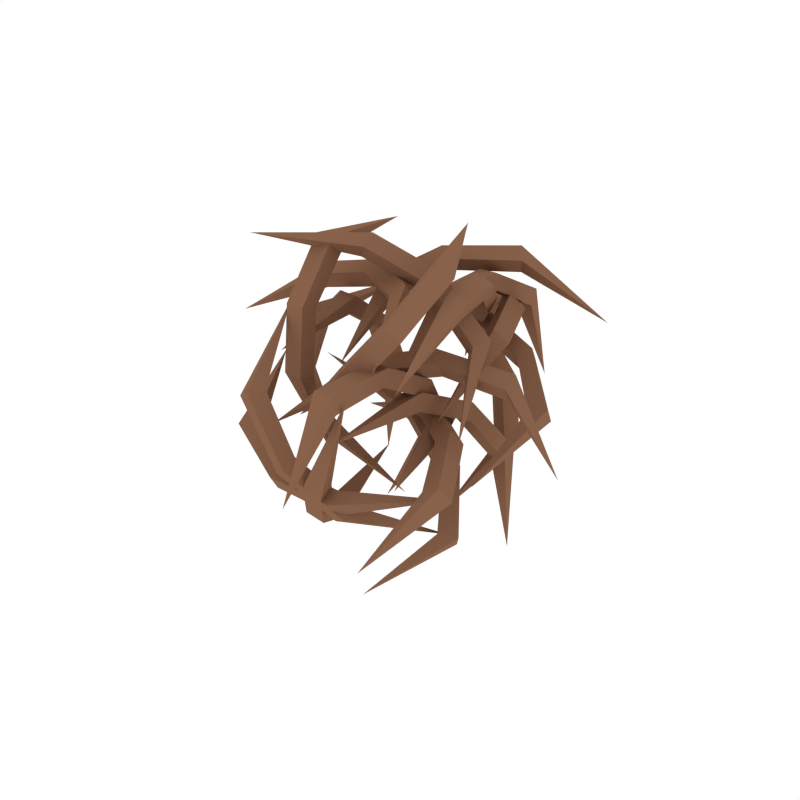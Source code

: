 # Source: Tumbleweed.blend  (saved by Blender 2.79.0; exported with 4.5.12 LTS)
import bpy
from mathutils import Matrix  # noqa: F401  (used for matrix-valued properties, if any)

bpy.ops.wm.read_factory_settings(use_empty=True)
scene = bpy.context.scene
scene.name = 'Scene'

# ---- collections
col_collection_1 = bpy.data.collections.new('Collection 1'); scene.collection.children.link(col_collection_1)

# ---- materials (node trees are filled in below, after node groups)
mat_tumbleweed = bpy.data.materials.new('Tumbleweed')
mat_tumbleweed.alpha_threshold = 0.0
mat_tumbleweed.diffuse_color = (0.2462, 0.1225, 0.07044, 1.0)
mat_tumbleweed.roughness = 0.5

# ---- material node trees

# ---- world
world_world = bpy.data.worlds.new('World'); scene.world = world_world
world_world.color = (1.0, 1.0, 1.0)
world_world.use_sun_shadow = False
world_world.sun_shadow_jitter_overblur = 0.0
world_world.cycles.sampling_method = 'NONE'
world_world.cycles.sample_map_resolution = 256

# ---- meshes
me_cube_001 = bpy.data.meshes.new('Cube.001')
me_cube_001.from_pydata([(-0.9192, -1.768, 0.4527), (-0.827, -1.556, 0.4424), (-0.3768, -1.774, -0.3766), (-0.3768, -1.587, -0.2621), (-0.7188, -1.849, 0.5843), (-0.6266, -1.637, 0.574), (-0.1764, -1.854, -0.245), (-0.1764, -1.667, -0.1305), (0.1801, -1.209, -0.8786), (0.1801, -1.396, -0.9931), (0.3805, -1.477, -0.8615), (0.3805, -1.29, -0.747), (1.028, -0.3125, -1.377), (-0.966, -0.8406, 1.335), (0.7729, 1.336, -0.9717), (0.6468, 1.148, -0.8785), (0.4112, 1.668, -0.1711), (0.3546, 1.454, -0.2087), (0.9791, 1.259, -0.8467), (0.853, 1.072, -0.7536), (0.6174, 1.592, -0.04616), (0.5608, 1.378, -0.08378), (-0.1329, 1.356, 0.536), (-0.07629, 1.57, 0.5736), (0.1299, 1.494, 0.6985), (0.07326, 1.28, 0.6609), (-0.8145, 0.6946, 1.511), (0.6811, 0.1007, -1.321), (1.061, 0.2874, 0.9019), (0.9491, 0.09046, 0.8674), (0.2855, 0.3397, 1.531), (0.3029, 0.1595, 1.407), (1.2, 0.1769, 1.082), (1.088, -0.02004, 1.048), (0.4243, 0.2292, 1.711), (0.4417, 0.04896, 1.587), (-0.4576, -0.1565, 1.798), (-0.475, 0.02376, 1.922), (-0.3362, -0.08674, 2.102), (-0.3189, -0.267, 1.978), (-1.369, -1.051, 2.129), (1.431, -0.7146, 0.1812), (-0.432, 1.12, -0.897), (-0.4292, 0.9307, -1.008), (0.1628, 0.6098, -0.2418), (0.07669, 0.5203, -0.4367), (-0.2268, 1.197, -1.023), (-0.224, 1.008, -1.134), (0.368, 0.6871, -0.3679), (0.2819, 0.5976, -0.5629), (0.5107, -0.1866, -0.1639), (0.5968, -0.09707, 0.031), (0.802, -0.01979, -0.09515), (0.7159, -0.1093, -0.2901), (0.9976, -1.303, -0.3094), (-0.936, 0.8331, -2.146), (0.8821, -0.4426, 2.103), (0.6955, -0.3195, 1.987), (0.6341, -1.045, 1.48), (0.5076, -0.8471, 1.471), (1.049, -0.3431, 1.94), (0.862, -0.22, 1.825), (0.8005, -0.9451, 1.317), (0.6741, -0.7476, 1.309), (-0.006268, -1.06, 0.814), (0.1202, -1.258, 0.8226), (0.2866, -1.158, 0.6602), (0.1602, -0.9606, 0.6516), (-0.9037, -0.8418, -0.1689), (0.3784, 0.7918, 2.146), (0.002026, 2.121, 0.8782), (-0.08213, 1.997, 0.7082), (0.6135, 1.391, 1.112), (0.4487, 1.391, 0.9287), (0.1763, 2.217, 0.7219), (0.09217, 2.093, 0.5519), (0.7878, 1.487, 0.9562), (0.623, 1.487, 0.7724), (0.7385, 0.6409, 0.7923), (0.9033, 0.6409, 0.9761), (1.078, 0.7367, 0.8198), (0.9128, 0.7367, 0.636), (0.8354, -0.3178, 0.1084), (-0.9289, 2.367, -0.2139), (1.197, -0.3667, -1.416), (0.9836, -0.4852, -1.367), (0.7758, 0.1983, -0.8306), (0.6514, 0.01029, -0.8751), (1.307, -0.4856, -1.222), (1.094, -0.6042, -1.173), (0.886, 0.07933, -0.6365), (0.7616, -0.1086, -0.681), (-0.03648, 0.2048, -0.3653), (0.08795, 0.3927, -0.3208), (0.1982, 0.2738, -0.1267), (0.07377, 0.08581, -0.1712), (-1.191, -0.02622, 0.3135), (0.723, -1.552, -1.708), (-1.544, -1.163, -0.5355), (-1.393, -1.009, -0.4506), (-0.6565, -1.511, -0.8051), (-0.6565, -1.324, -0.6906), (-1.531, -1.295, -0.3201), (-1.38, -1.141, -0.2352), (-0.6429, -1.643, -0.5897), (-0.6429, -1.456, -0.4752), (0.2547, -1.299, -0.7326), (0.2547, -1.485, -0.8471), (0.2684, -1.617, -0.6317), (0.2684, -1.431, -0.5172), (1.485, -0.9001, -0.4178), (-1.778, -0.1679, 0.2375), (1.71, 0.7554, -0.02422), (1.493, 0.6499, -0.06531), (1.088, 1.324, 0.3914), (0.9904, 1.146, 0.2936), (1.733, 0.6238, 0.1906), (1.516, 0.5183, 0.1495), (1.111, 1.192, 0.6062), (1.014, 1.015, 0.5083), (0.1523, 1.367, 0.5195), (0.2497, 1.544, 0.6174), (0.2731, 1.412, 0.8322), (0.1757, 1.235, 0.7343), (-1.185, 1.189, 0.7049), (1.386, -0.3802, -0.5358), (0.2708, -0.01723, 1.399), (0.1421, -0.1564, 1.27), (-0.6205, 0.4348, 1.375), (-0.6006, 0.2456, 1.266), (0.2009, -0.1442, 1.606), (0.07216, -0.2834, 1.478), (-0.6905, 0.3078, 1.583), (-0.6705, 0.1186, 1.473), (-1.475, 0.3216, 1.018), (-1.495, 0.5108, 1.127), (-1.565, 0.3838, 1.334), (-1.545, 0.1946, 1.225), (-2.637, -0.07541, 0.5369), (0.5807, -1.182, 0.9442), (0.79, 1.048, -0.781), (0.7888, 0.8592, -0.8915), (0.5523, 0.4531, 0.01396), (0.5867, 0.376, -0.2012), (1.036, 1.018, -0.7306), (1.035, 0.8283, -0.8411), (0.7982, 0.4223, 0.06437), (0.8326, 0.3451, -0.1508), (0.4133, -0.3934, 0.1736), (0.3789, -0.3162, 0.3887), (0.6248, -0.3471, 0.4391), (0.6592, -0.4243, 0.224), (0.3827, -1.619, 0.2067), (1.155, 0.7953, -2.084), (-0.9115, -0.4208, 2.067), (-0.9095, -0.2534, 1.879), (-0.9088, -0.9639, 1.348), (-0.9075, -0.7365, 1.291), (-0.6585, -0.4218, 2.069), (-0.6565, -0.2545, 1.881), (-0.6559, -0.965, 1.35), (-0.6546, -0.7375, 1.292), (-0.9021, -0.8275, 0.4344), (-0.9034, -1.055, 0.492), (-0.6505, -1.056, 0.4937), (-0.6491, -0.8286, 0.4362), (-0.7652, -0.4269, -0.8462), (-0.7788, 0.9025, 1.965), (0.3221, 2.058, 0.981), (0.3279, 1.953, 0.7803), (0.2799, 1.191, 1.438), (0.2913, 1.228, 1.194), (0.5748, 2.052, 0.9917), (0.5806, 1.946, 0.7911), (0.5326, 1.185, 1.449), (0.5439, 1.222, 1.205), (0.2713, 0.4135, 1.163), (0.26, 0.3768, 1.407), (0.5126, 0.3702, 1.418), (0.524, 0.4069, 1.174), (0.397, -0.5986, 0.5666), (0.5186, 2.48, -0.3986), (1.599, -1.022, -0.3458), (1.381, -1.038, -0.4659), (1.17, -0.2534, -0.09335), (1.043, -0.3812, -0.2362), (1.498, -1.144, -0.148), (1.281, -1.159, -0.2681), (1.069, -0.3747, 0.1045), (0.942, -0.5024, -0.03833), (0.3417, 0.1463, -0.2699), (0.4686, 0.2741, -0.1271), (0.3678, 0.1528, 0.07073), (0.241, 0.0251, -0.0721), (-0.9412, 0.4998, -0.545), (1.009, -1.952, -1.054), (-0.5533, -0.4463, -1.705), (-0.4887, -0.3678, -1.497), (-0.1734, -1.24, -1.248), (-0.1734, -1.053, -1.134), (-0.782, -0.5028, -1.613), (-0.7174, -0.4243, -1.405), (-0.4021, -1.296, -1.156), (-0.4021, -1.109, -1.042), (0.2166, -1.484, -0.4304), (0.2166, -1.671, -0.5449), (-0.01208, -1.727, -0.4527), (-0.01208, -1.54, -0.3382), (0.6257, -1.66, 0.8233), (-0.7707, 0.707, -1.19), (1.201, -0.2858, 1.675), (1.1, -0.2799, 1.452), (0.9124, 0.6018, 1.569), (0.8672, 0.4748, 1.39), (0.9764, -0.3468, 1.775), (0.8758, -0.3409, 1.552), (0.688, 0.5408, 1.669), (0.6429, 0.4138, 1.489), (0.4785, 1.125, 0.913), (0.5237, 1.252, 1.093), (0.2993, 1.191, 1.192), (0.2542, 1.064, 1.013), (-0.2592, 1.676, -0.09028), (0.9332, -1.214, 0.8249), (-0.8403, 0.163, 1.105), (-0.8547, 0.07402, 0.8942), (-0.9399, 0.9628, 0.5135), (-0.9376, 0.7658, 0.417), (-1.092, 0.1488, 1.128), (-1.106, 0.05984, 0.9174), (-1.191, 0.9487, 0.5367), (-1.189, 0.7516, 0.4402), (-1.035, 1.183, -0.388), (-1.038, 1.38, -0.2915), (-1.289, 1.366, -0.2683), (-1.287, 1.169, -0.3648), (-1.287, 1.282, -1.679), (-0.9275, -1.08, 0.7777), (1.592, 0.1926, 0.6159), (1.588, 0.005404, 0.502), (0.587, 0.03359, 0.6987), (0.7326, -0.1067, 0.5867), (1.631, 0.06199, 0.8291), (1.626, -0.1252, 0.7152), (0.6252, -0.09704, 0.9119), (0.7708, -0.2374, 0.7999), (-0.0009721, -0.5578, 0.4418), (-0.1465, -0.4175, 0.5539), (-0.1083, -0.5481, 0.7671), (0.03726, -0.6884, 0.6551), (-0.6314, -1.551, 0.09624), (2.637, -0.5554, 0.1203), (-2.01, 0.5849, 0.4257), (-1.78, 0.6708, 0.3707), (-1.704, -0.06656, -0.1165), (-1.548, 0.1057, -0.08397), (-1.916, 0.4622, 0.6261), (-1.686, 0.5481, 0.571), (-1.61, -0.1893, 0.08381), (-1.454, -0.01703, 0.1164), (-0.9141, -0.2097, -0.5739), (-1.07, -0.382, -0.6064), (-0.9763, -0.5048, -0.4061), (-0.8203, -0.3325, -0.3735), (0.3424, -0.2982, -1.056), (-1.239, 1.591, 0.8413), (0.5131, 1.746, 1.492), (0.6227, 1.6, 1.357), (-0.283, 1.173, 1.468), (-0.0685, 1.13, 1.354), (0.5969, 1.621, 1.695), (0.7064, 1.475, 1.561), (-0.1993, 1.048, 1.672), (0.01529, 1.006, 1.557), (-0.4458, 0.4551, 1.096), (-0.6603, 0.4976, 1.21), (-0.5765, 0.3729, 1.414), (-0.362, 0.3304, 1.299), (-0.4166, -0.6114, 0.5874), (1.88, 1.619, 1.008), (0.553, -1.797, 0.9192), (0.5582, -1.738, 0.6773), (0.5633, -0.8813, 0.9315), (0.5664, -0.9656, 0.7177), (0.3001, -1.795, 0.9145), (0.3054, -1.735, 0.6726), (0.3104, -0.8784, 0.9267), (0.3135, -0.9627, 0.713), (0.5831, -0.198, 0.292), (0.5801, -0.1137, 0.5057), (0.3272, -0.1108, 0.501), (0.3302, -0.1951, 0.2873), (0.4862, 0.6398, -0.7735), (0.4395, -2.48, -0.192)], [], [(0, 1, 3, 2), (7, 6, 10, 11), (6, 7, 5, 4), (0, 4, 13), (2, 6, 4, 0), (7, 3, 1, 5), (11, 10, 12), (6, 2, 9, 10), (3, 7, 11, 8), (2, 3, 8, 9), (5, 1, 13), (10, 9, 12), (8, 11, 12), (9, 8, 12), (4, 5, 13), (1, 0, 13), (14, 15, 17, 16), (21, 20, 24, 25), (20, 21, 19, 18), (14, 18, 27), (16, 20, 18, 14), (21, 17, 15, 19), (25, 24, 26), (20, 16, 23, 24), (17, 21, 25, 22), (16, 17, 22, 23), (19, 15, 27), (24, 23, 26), (22, 25, 26), (23, 22, 26), (18, 19, 27), (15, 14, 27), (28, 29, 31, 30), (35, 34, 38, 39), (34, 35, 33, 32), (28, 32, 41), (30, 34, 32, 28), (35, 31, 29, 33), (39, 38, 40), (34, 30, 37, 38), (31, 35, 39, 36), (30, 31, 36, 37), (33, 29, 41), (38, 37, 40), (36, 39, 40), (37, 36, 40), (32, 33, 41), (29, 28, 41), (42, 43, 45, 44), (49, 48, 52, 53), (48, 49, 47, 46), (42, 46, 55), (44, 48, 46, 42), (49, 45, 43, 47), (53, 52, 54), (48, 44, 51, 52), (45, 49, 53, 50), (44, 45, 50, 51), (47, 43, 55), (52, 51, 54), (50, 53, 54), (51, 50, 54), (46, 47, 55), (43, 42, 55), (56, 57, 59, 58), (63, 62, 66, 67), (62, 63, 61, 60), (56, 60, 69), (58, 62, 60, 56), (63, 59, 57, 61), (67, 66, 68), (62, 58, 65, 66), (59, 63, 67, 64), (58, 59, 64, 65), (61, 57, 69), (66, 65, 68), (64, 67, 68), (65, 64, 68), (60, 61, 69), (57, 56, 69), (70, 71, 73, 72), (77, 76, 80, 81), (76, 77, 75, 74), (70, 74, 83), (72, 76, 74, 70), (77, 73, 71, 75), (81, 80, 82), (76, 72, 79, 80), (73, 77, 81, 78), (72, 73, 78, 79), (75, 71, 83), (80, 79, 82), (78, 81, 82), (79, 78, 82), (74, 75, 83), (71, 70, 83), (84, 85, 87, 86), (91, 90, 94, 95), (90, 91, 89, 88), (84, 88, 97), (86, 90, 88, 84), (91, 87, 85, 89), (95, 94, 96), (90, 86, 93, 94), (87, 91, 95, 92), (86, 87, 92, 93), (89, 85, 97), (94, 93, 96), (92, 95, 96), (93, 92, 96), (88, 89, 97), (85, 84, 97), (98, 99, 101, 100), (105, 104, 108, 109), (104, 105, 103, 102), (98, 102, 111), (100, 104, 102, 98), (105, 101, 99, 103), (109, 108, 110), (104, 100, 107, 108), (101, 105, 109, 106), (100, 101, 106, 107), (103, 99, 111), (108, 107, 110), (106, 109, 110), (107, 106, 110), (102, 103, 111), (99, 98, 111), (112, 113, 115, 114), (119, 118, 122, 123), (118, 119, 117, 116), (112, 116, 125), (114, 118, 116, 112), (119, 115, 113, 117), (123, 122, 124), (118, 114, 121, 122), (115, 119, 123, 120), (114, 115, 120, 121), (117, 113, 125), (122, 121, 124), (120, 123, 124), (121, 120, 124), (116, 117, 125), (113, 112, 125), (126, 127, 129, 128), (133, 132, 136, 137), (132, 133, 131, 130), (126, 130, 139), (128, 132, 130, 126), (133, 129, 127, 131), (137, 136, 138), (132, 128, 135, 136), (129, 133, 137, 134), (128, 129, 134, 135), (131, 127, 139), (136, 135, 138), (134, 137, 138), (135, 134, 138), (130, 131, 139), (127, 126, 139), (140, 141, 143, 142), (147, 146, 150, 151), (146, 147, 145, 144), (140, 144, 153), (142, 146, 144, 140), (147, 143, 141, 145), (151, 150, 152), (146, 142, 149, 150), (143, 147, 151, 148), (142, 143, 148, 149), (145, 141, 153), (150, 149, 152), (148, 151, 152), (149, 148, 152), (144, 145, 153), (141, 140, 153), (154, 155, 157, 156), (161, 160, 164, 165), (160, 161, 159, 158), (154, 158, 167), (156, 160, 158, 154), (161, 157, 155, 159), (165, 164, 166), (160, 156, 163, 164), (157, 161, 165, 162), (156, 157, 162, 163), (159, 155, 167), (164, 163, 166), (162, 165, 166), (163, 162, 166), (158, 159, 167), (155, 154, 167), (168, 169, 171, 170), (175, 174, 178, 179), (174, 175, 173, 172), (168, 172, 181), (170, 174, 172, 168), (175, 171, 169, 173), (179, 178, 180), (174, 170, 177, 178), (171, 175, 179, 176), (170, 171, 176, 177), (173, 169, 181), (178, 177, 180), (176, 179, 180), (177, 176, 180), (172, 173, 181), (169, 168, 181), (182, 183, 185, 184), (189, 188, 192, 193), (188, 189, 187, 186), (182, 186, 195), (184, 188, 186, 182), (189, 185, 183, 187), (193, 192, 194), (188, 184, 191, 192), (185, 189, 193, 190), (184, 185, 190, 191), (187, 183, 195), (192, 191, 194), (190, 193, 194), (191, 190, 194), (186, 187, 195), (183, 182, 195), (196, 197, 199, 198), (203, 202, 206, 207), (202, 203, 201, 200), (196, 200, 209), (198, 202, 200, 196), (203, 199, 197, 201), (207, 206, 208), (202, 198, 205, 206), (199, 203, 207, 204), (198, 199, 204, 205), (201, 197, 209), (206, 205, 208), (204, 207, 208), (205, 204, 208), (200, 201, 209), (197, 196, 209), (210, 211, 213, 212), (217, 216, 220, 221), (216, 217, 215, 214), (210, 214, 223), (212, 216, 214, 210), (217, 213, 211, 215), (221, 220, 222), (216, 212, 219, 220), (213, 217, 221, 218), (212, 213, 218, 219), (215, 211, 223), (220, 219, 222), (218, 221, 222), (219, 218, 222), (214, 215, 223), (211, 210, 223), (224, 225, 227, 226), (231, 230, 234, 235), (230, 231, 229, 228), (224, 228, 237), (226, 230, 228, 224), (231, 227, 225, 229), (235, 234, 236), (230, 226, 233, 234), (227, 231, 235, 232), (226, 227, 232, 233), (229, 225, 237), (234, 233, 236), (232, 235, 236), (233, 232, 236), (228, 229, 237), (225, 224, 237), (238, 239, 241, 240), (245, 244, 248, 249), (244, 245, 243, 242), (238, 242, 251), (240, 244, 242, 238), (245, 241, 239, 243), (249, 248, 250), (244, 240, 247, 248), (241, 245, 249, 246), (240, 241, 246, 247), (243, 239, 251), (248, 247, 250), (246, 249, 250), (247, 246, 250), (242, 243, 251), (239, 238, 251), (252, 253, 255, 254), (259, 258, 262, 263), (258, 259, 257, 256), (252, 256, 265), (254, 258, 256, 252), (259, 255, 253, 257), (263, 262, 264), (258, 254, 261, 262), (255, 259, 263, 260), (254, 255, 260, 261), (257, 253, 265), (262, 261, 264), (260, 263, 264), (261, 260, 264), (256, 257, 265), (253, 252, 265), (266, 267, 269, 268), (273, 272, 276, 277), (272, 273, 271, 270), (266, 270, 279), (268, 272, 270, 266), (273, 269, 267, 271), (277, 276, 278), (272, 268, 275, 276), (269, 273, 277, 274), (268, 269, 274, 275), (271, 267, 279), (276, 275, 278), (274, 277, 278), (275, 274, 278), (270, 271, 279), (267, 266, 279), (280, 281, 283, 282), (287, 286, 290, 291), (286, 287, 285, 284), (280, 284, 293), (282, 286, 284, 280), (287, 283, 281, 285), (291, 290, 292), (286, 282, 289, 290), (283, 287, 291, 288), (282, 283, 288, 289), (285, 281, 293), (290, 289, 292), (288, 291, 292), (289, 288, 292), (284, 285, 293), (281, 280, 293)])
me_cube_001.materials.append(mat_tumbleweed)
me_cube_001.use_remesh_preserve_volume = False
me_cube_001.use_remesh_preserve_attributes = False
me_cube_001.use_mirror_vertex_groups = False
me_cube_001.update()

# ---- objects
ob_tumbleweed = bpy.data.objects.new('Tumbleweed', me_cube_001)

# ---- transforms, parenting, visibility, modifiers, constraints
ob_tumbleweed.location = (0.0, 0.0, 0.0)
ob_tumbleweed.lineart.crease_threshold = 0.0
_vg = ob_tumbleweed.vertex_groups.new(name='Bone')

# ---- collection membership
col_collection_1.objects.link(ob_tumbleweed)

# ---- scene / render settings (as saved in the file)
scene.frame_start = 1; scene.frame_end = 250; scene.frame_set(0)
scene.render.engine = 'CYCLES'
scene.render.resolution_x = 1000
scene.render.resolution_y = 1000
scene.render.dither_intensity = 0.0
scene.cycles.samples = 200
scene.cycles.sampling_pattern = 'TABULATED_SOBOL'
scene.cycles.light_sampling_threshold = 0.0
scene.cycles.use_adaptive_sampling = False
scene.cycles.use_light_tree = False
scene.cycles.caustics_reflective = False
scene.cycles.caustics_refractive = False
scene.cycles.blur_glossy = 0.0
scene.cycles.max_bounces = 2
scene.cycles.pixel_filter_type = 'GAUSSIAN'
scene.cycles.sample_clamp_indirect = 0.0
scene.view_settings.view_transform = 'Standard'
bpy.context.view_layer.update()

# ---- added for rendering (the .blend has no active camera): camera
cam_auto = bpy.data.cameras.new('AutoCamera')
cam_auto.lens = 50.0
cam_auto.sensor_width = 36.0
cam_auto.clip_end = 1000.0
ob_auto_camera = bpy.data.objects.new('AutoCamera', cam_auto)
scene.collection.objects.link(ob_auto_camera)
ob_auto_camera.location = (7.78721, -9.34465, 6.22977)
ob_auto_camera.rotation_euler = (1.09748, -7.21219e-08, 0.694738)
scene.camera = ob_auto_camera
bpy.context.view_layer.update()
